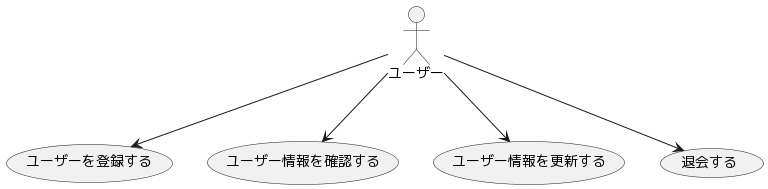

The diagram above was rendered by PlantUML. Its source (embedded in the PNG):
@startuml
:ユーザー: --> (Use1)
:ユーザー: --> (Use2)
:ユーザー: --> (Use3)
:ユーザー: --> (Use4)
"ユーザーを登録する" as (Use1)
"ユーザー情報を確認する" as (Use2)
"ユーザー情報を更新する" as (Use3)
"退会する" as (Use4)
@enduml